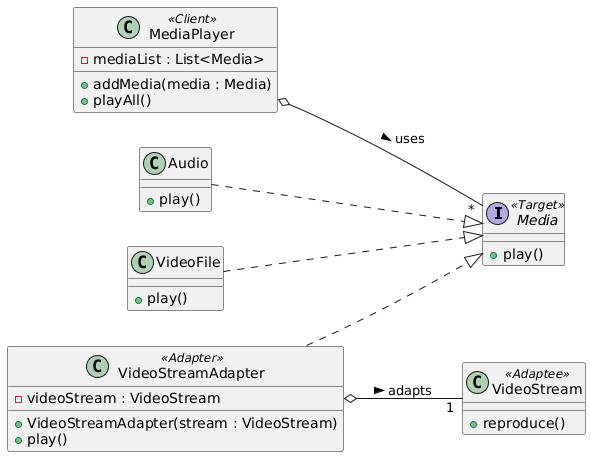

The diagram above was rendered by PlantUML. Its source (embedded in the PNG):
@startuml
left to right direction

interface Media <<Target>> {
  + play()
}

class Audio {
  + play()
}

class VideoFile {
  + play()
}

class VideoStream <<Adaptee>> {
  + reproduce()
}

class VideoStreamAdapter <<Adapter>> {
  - videoStream : VideoStream
  + VideoStreamAdapter(stream : VideoStream)
  + play()
}

class MediaPlayer <<Client>> {
   - mediaList : List<Media>
   + addMedia(media : Media)
   + playAll()
}

MediaPlayer o-- "*" Media : uses >
Audio ..|> Media
VideoFile ..|> Media
VideoStreamAdapter ..|> Media
VideoStreamAdapter o-- "1" VideoStream : adapts >
@enduml